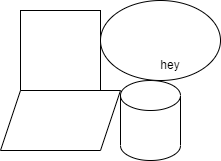

The diagram above was exported from draw.io. Its source (the exported page's mxGraphModel, read from the mxfile embedded in the PNG):
<mxGraphModel dx="1422" dy="825" grid="1" gridSize="10" guides="1" tooltips="1" connect="1" arrows="1" fold="1" page="1" pageScale="1" pageWidth="827" pageHeight="1169" math="0" shadow="0">
  <root>
    <mxCell id="0" />
    <mxCell id="1" parent="0" />
    <mxCell id="uZcDBoxKk0yINRMTjYpx-1" value="" style="whiteSpace=wrap;html=1;aspect=fixed;" parent="1" vertex="1">
      <mxGeometry x="400" y="70" width="80" height="80" as="geometry" />
    </mxCell>
    <mxCell id="uZcDBoxKk0yINRMTjYpx-2" value="" style="shape=cylinder3;whiteSpace=wrap;html=1;boundedLbl=1;backgroundOutline=1;size=15;" parent="1" vertex="1">
      <mxGeometry x="500" y="140" width="60" height="80" as="geometry" />
    </mxCell>
    <mxCell id="uZcDBoxKk0yINRMTjYpx-3" value="" style="shape=parallelogram;perimeter=parallelogramPerimeter;whiteSpace=wrap;html=1;fixedSize=1;" parent="1" vertex="1">
      <mxGeometry x="380" y="150" width="120" height="60" as="geometry" />
    </mxCell>
    <mxCell id="uZcDBoxKk0yINRMTjYpx-4" value="" style="ellipse;whiteSpace=wrap;html=1;" parent="1" vertex="1">
      <mxGeometry x="480" y="60" width="120" height="80" as="geometry" />
    </mxCell>
    <mxCell id="uZcDBoxKk0yINRMTjYpx-5" value="hey&lt;br&gt;" style="text;html=1;strokeColor=none;fillColor=none;align=center;verticalAlign=middle;whiteSpace=wrap;rounded=0;" parent="1" vertex="1">
      <mxGeometry x="520" y="110" width="60" height="30" as="geometry" />
    </mxCell>
  </root>
</mxGraphModel>